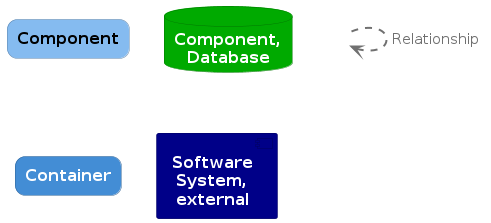

The diagram above was rendered by PlantUML. Its source (embedded in the PNG):
@startuml
set separator none

skinparam {
  shadowing false
  arrowFontSize 15
  defaultTextAlignment center
  wrapWidth 100
  maxMessageSize 100
}
hide stereotype

skinparam rectangle<<_transparent>> {
  BorderColor transparent
  BackgroundColor transparent
  FontColor transparent
}

skinparam rectangle<<1>> {
  BackgroundColor #85bbf0
  FontColor #000000
  BorderColor #5d82a8
  roundCorner 20
}
rectangle "==Component" <<1>>

skinparam database<<2>> {
  BackgroundColor #00aa00
  FontColor #ffffff
  BorderColor #007600
}
database "==Component, Database" <<2>>

skinparam rectangle<<3>> {
  BackgroundColor #438dd5
  FontColor #ffffff
  BorderColor #2e6295
  roundCorner 20
}
rectangle "==Container" <<3>>

skinparam component<<4>> {
  BackgroundColor #000088
  FontColor #ffffff
  BorderColor #00005f
}
component "==Software System, external" <<4>>

rectangle "." <<_transparent>> as 5
5 .[#707070,thickness=2].> 5 : "<color:#707070>Relationship"


@enduml